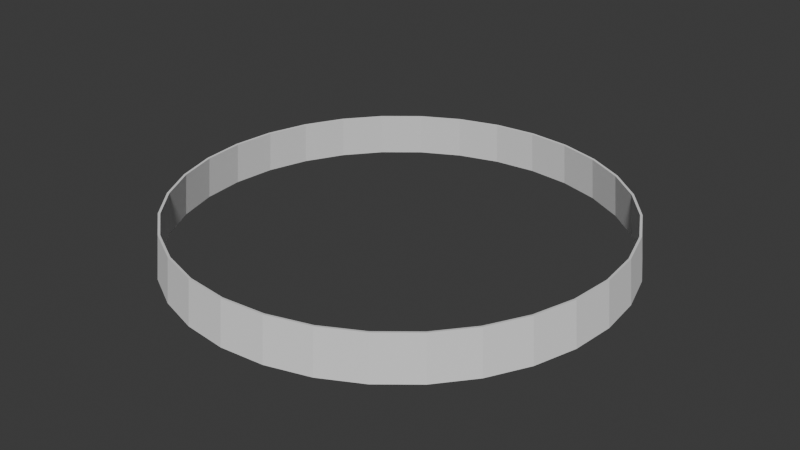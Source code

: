# Source: solid_sphere.blend  (saved by Blender 4.0.36; exported with 4.5.12 LTS)
import bpy
from mathutils import Matrix  # noqa: F401  (used for matrix-valued properties, if any)

bpy.ops.wm.read_factory_settings(use_empty=True)
scene = bpy.context.scene
scene.name = 'Scene'

# ---- collections
col_collection = bpy.data.collections.new('Collection'); scene.collection.children.link(col_collection)

# ---- world
world_world = bpy.data.worlds.new('World'); scene.world = world_world
world_world.use_nodes = True; world_world.node_tree.nodes.clear()
_N = world_world.node_tree.nodes; _L = world_world.node_tree.links
n0 = _N.new('ShaderNodeOutputWorld'); n0.name = 'World Output'; n0.location = (300, 300)
n1 = _N.new('ShaderNodeBackground'); n1.name = 'Background'; n1.location = (10, 300)
n1.inputs[0].default_value = (0.05088, 0.05088, 0.05088, 1.0)
_L.new(n1.outputs[0], n0.inputs[0])
n0.is_active_output = True
world_world.color = (0.05088, 0.05088, 0.05088)
world_world.use_sun_shadow = False
world_world.sun_shadow_jitter_overblur = 0.0

# ---- meshes
me_sphere = bpy.data.meshes.new('Sphere')
me_sphere.from_pydata([(0.0, 0.9808, 0.1951), (0.0, 1.0, 0.0), (0.1913, 0.9619, 0.1951), (0.1951, 0.9808, 0.0), (0.3753, 0.9061, 0.1951), (0.3827, 0.9239, 0.0), (0.5449, 0.8155, 0.1951), (0.5556, 0.8315, 0.0), (0.6935, 0.6935, 0.1951), (0.7071, 0.7071, 0.0), (0.8155, 0.5449, 0.1951), (0.8315, 0.5556, 0.0), (0.9061, 0.3753, 0.1951), (0.9239, 0.3827, 0.0), (0.9619, 0.1913, 0.1951), (0.9808, 0.1951, 0.0), (0.9808, -8.941e-08, 0.1951), (1.0, -1.639e-07, 0.0), (0.9619, -0.1913, 0.1951), (0.9808, -0.1951, 0.0), (0.9061, -0.3753, 0.1951), (0.9239, -0.3827, 0.0), (0.8155, -0.5449, 0.1951), (0.8315, -0.5556, 0.0), (0.6935, -0.6935, 0.1951), (0.7071, -0.7071, 0.0), (0.5449, -0.8155, 0.1951), (0.5556, -0.8315, 0.0), (0.3753, -0.9061, 0.1951), (0.3827, -0.9239, 0.0), (0.1913, -0.9619, 0.1951), (0.1951, -0.9808, 0.0), (-1.341e-07, -0.9808, 0.1951), (-3.278e-07, -1.0, 0.0), (-0.1913, -0.9619, 0.1951), (-0.1951, -0.9808, 0.0), (-0.3753, -0.9061, 0.1951), (-0.3827, -0.9239, 0.0), (-0.5449, -0.8155, 0.1951), (-0.5556, -0.8315, 0.0), (-0.6935, -0.6935, 0.1951), (-0.7071, -0.7071, 0.0), (-0.8155, -0.5449, 0.1951), (-0.8315, -0.5556, 0.0), (-0.9061, -0.3753, 0.1951), (-0.9239, -0.3827, 0.0), (-0.9619, -0.1913, 0.1951), (-0.9808, -0.1951, 0.0), (-0.9808, 2.682e-07, 0.1951), (-1.0, 4.47e-07, 0.0), (-0.9619, 0.1913, 0.1951), (-0.9808, 0.1951, 0.0), (-0.9061, 0.3753, 0.1951), (-0.9239, 0.3827, 0.0), (-0.8155, 0.5449, 0.1951), (-0.8315, 0.5556, 0.0), (-0.6935, 0.6935, 0.1951), (-0.7071, 0.7071, 0.0), (-0.5449, 0.8155, 0.1951), (-0.5556, 0.8315, 0.0), (-0.3753, 0.9061, 0.1951), (-0.3827, 0.9239, 0.0), (-0.1913, 0.9619, 0.1951), (-0.1951, 0.9808, 0.0)], [], [(1, 0, 2, 3), (3, 2, 4, 5), (5, 4, 6, 7), (7, 6, 8, 9), (9, 8, 10, 11), (11, 10, 12, 13), (13, 12, 14, 15), (15, 14, 16, 17), (17, 16, 18, 19), (19, 18, 20, 21), (21, 20, 22, 23), (23, 22, 24, 25), (25, 24, 26, 27), (27, 26, 28, 29), (29, 28, 30, 31), (31, 30, 32, 33), (33, 32, 34, 35), (35, 34, 36, 37), (37, 36, 38, 39), (39, 38, 40, 41), (41, 40, 42, 43), (43, 42, 44, 45), (45, 44, 46, 47), (47, 46, 48, 49), (49, 48, 50, 51), (51, 50, 52, 53), (53, 52, 54, 55), (55, 54, 56, 57), (57, 56, 58, 59), (59, 58, 60, 61), (61, 60, 62, 63), (63, 62, 0, 1)])
_uv = me_sphere.uv_layers.new(name='UVMap')
_uv.uv.foreach_set('vector', [0.75, 0.5, 0.75, 0.5625, 0.7188, 0.5625, 0.7188, 0.5, 0.7188, 0.5, 0.7188, 0.5625, 0.6875, 0.5625, 0.6875, 0.5, 0.6875, 0.5, 0.6875, 0.5625, 0.6562, 0.5625, 0.6562, 0.5, 0.6562, 0.5, 0.6562, 0.5625, 0.625, 0.5625, 0.625, 0.5, 0.625, 0.5, 0.625, 0.5625, 0.5938, 0.5625, 0.5938, 0.5, 0.5938, 0.5, 0.5938, 0.5625, 0.5625, 0.5625, 0.5625, 0.5, 0.5625, 0.5, 0.5625, 0.5625, 0.5312, 0.5625, 0.5312, 0.5, 0.5312, 0.5, 0.5312, 0.5625, 0.5, 0.5625, 0.5, 0.5, 0.5, 0.5, 0.5, 0.5625, 0.4688, 0.5625, 0.4687, 0.5, 0.4687, 0.5, 0.4688, 0.5625, 0.4375, 0.5625, 0.4375, 0.5, 0.4375, 0.5, 0.4375, 0.5625, 0.4062, 0.5625, 0.4062, 0.5, 0.4062, 0.5, 0.4062, 0.5625, 0.375, 0.5625, 0.375, 0.5, 0.375, 0.5, 0.375, 0.5625, 0.3438, 0.5625, 0.3437, 0.5, 0.3437, 0.5, 0.3438, 0.5625, 0.3125, 0.5625, 0.3125, 0.5, 0.3125, 0.5, 0.3125, 0.5625, 0.2812, 0.5625, 0.2812, 0.5, 0.2812, 0.5, 0.2812, 0.5625, 0.25, 0.5625, 0.25, 0.5, 0.25, 0.5, 0.25, 0.5625, 0.2188, 0.5625, 0.2187, 0.5, 0.2187, 0.5, 0.2188, 0.5625, 0.1875, 0.5625, 0.1875, 0.5, 0.1875, 0.5, 0.1875, 0.5625, 0.1562, 0.5625, 0.1562, 0.5, 0.1562, 0.5, 0.1562, 0.5625, 0.125, 0.5625, 0.125, 0.5, 0.125, 0.5, 0.125, 0.5625, 0.09375, 0.5625, 0.09375, 0.5, 0.09375, 0.5, 0.09375, 0.5625, 0.0625, 0.5625, 0.0625, 0.5, 0.0625, 0.5, 0.0625, 0.5625, 0.03125, 0.5625, 0.03125, 0.5, 0.03125, 0.5, 0.03125, 0.5625, 0.0, 0.5625, 0.0, 0.5, 1.0, 0.5, 1.0, 0.5625, 0.9687, 0.5625, 0.9687, 0.5, 0.9687, 0.5, 0.9687, 0.5625, 0.9375, 0.5625, 0.9375, 0.5, 0.9375, 0.5, 0.9375, 0.5625, 0.9062, 0.5625, 0.9062, 0.5, 0.9062, 0.5, 0.9062, 0.5625, 0.875, 0.5625, 0.875, 0.5, 0.875, 0.5, 0.875, 0.5625, 0.8437, 0.5625, 0.8437, 0.5, 0.8437, 0.5, 0.8437, 0.5625, 0.8125, 0.5625, 0.8125, 0.5, 0.8125, 0.5, 0.8125, 0.5625, 0.7812, 0.5625, 0.7812, 0.5, 0.7812, 0.5, 0.7812, 0.5625, 0.75, 0.5625, 0.75, 0.5])
me_sphere.update()

# ---- objects
ob_sphere = bpy.data.objects.new('Sphere', me_sphere)

# ---- transforms, parenting, visibility, modifiers, constraints
ob_sphere.location = (0.0, 0.0, 0.0)
_m = ob_sphere.modifiers.new('Solidify', 'SOLIDIFY')

# ---- collection membership
col_collection.objects.link(ob_sphere)

# ---- scene / render settings (as saved in the file)
scene.frame_start = 1; scene.frame_end = 250; scene.frame_set(1)
scene.render.engine = 'BLENDER_EEVEE_NEXT'
scene.cycles.sampling_pattern = 'TABULATED_SOBOL'
bpy.context.view_layer.update()

# ---- added for rendering (the .blend has no active camera and no usable light): camera, sun
cam_auto = bpy.data.cameras.new('AutoCamera')
cam_auto.lens = 50.0
cam_auto.sensor_width = 36.0
cam_auto.clip_end = 1000.0
ob_auto_camera = bpy.data.objects.new('AutoCamera', cam_auto)
scene.collection.objects.link(ob_auto_camera)
ob_auto_camera.location = (2.62321, -3.14785, 2.19562)
ob_auto_camera.rotation_euler = (1.09748, -7.21219e-08, 0.694738)
scene.camera = ob_auto_camera
light_auto_sun = bpy.data.lights.new('AutoSun', 'SUN')
light_auto_sun.energy = 3.0
light_auto_sun.angle = 0.0523599
ob_auto_sun = bpy.data.objects.new('AutoSun', light_auto_sun)
scene.collection.objects.link(ob_auto_sun)
ob_auto_sun.rotation_euler = (0.872665, 0.174533, 0.523599)
bpy.context.view_layer.update()
